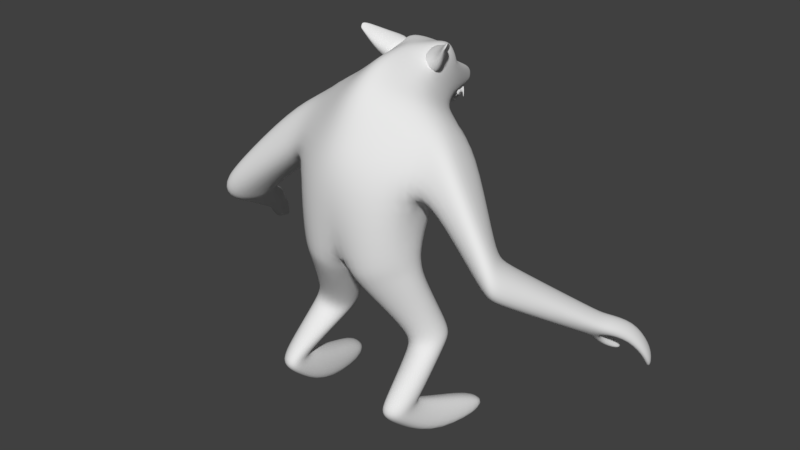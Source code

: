 # Source: Wolf.blend  (saved by Blender 2.79.0; exported with 4.5.12 LTS)
import bpy
from mathutils import Matrix  # noqa: F401  (used for matrix-valued properties, if any)

bpy.ops.wm.read_factory_settings(use_empty=True)
scene = bpy.context.scene
scene.name = 'Scene'

# ---- collections
col_collection_1 = bpy.data.collections.new('Collection 1'); scene.collection.children.link(col_collection_1)

# ---- materials (node trees are filled in below, after node groups)
mat_material = bpy.data.materials.new('Material')
mat_material.alpha_threshold = 0.0
mat_material.use_transparent_shadow = False
mat_material.roughness = 0.5
mat_material.line_color = (0.0, 0.0, 0.0, 1.0)

# ---- material node trees

# ---- world
world_world = bpy.data.worlds.new('World'); scene.world = world_world
world_world.color = (0.05088, 0.05088, 0.05088)
world_world.use_sun_shadow = False
world_world.sun_shadow_jitter_overblur = 0.0
world_world.cycles.sampling_method = 'MANUAL'

# ---- meshes
me_cube = bpy.data.meshes.new('Cube')
me_cube.from_pydata([(0.9039, 0.2839, -0.9145), (0.8647, -0.2531, -0.9172), (0.0, -0.6658, 0.1063), (0.0, 1.091, -0.1851), (0.8256, 1.145, 0.5713), (0.9334, 0.4332, 0.9365), (0.9183, -0.2985, -0.01157), (0.7781, 0.7897, -0.2928), (0.0, 0.3018, -1.172), (0.0, -0.5063, -1.172), (0.0, 1.318, 0.3082), (0.0, -0.2034, 1.144), (0.9473, 0.2787, -1.339), (0.908, -0.1072, -1.342), (0.1676, 0.3618, -1.533), (0.1676, -0.2781, -1.533), (1.108, 0.6252, -2.274), (1.147, 0.2984, -2.258), (0.5669, 0.6372, -2.43), (0.5669, 0.2553, -2.43), (1.11, -0.1122, -3.039), (1.134, -0.5246, -3.093), (0.8262, -0.2245, -3.052), (0.7678, -0.6123, -3.095), (1.227, 0.5351, -3.332), (1.27, 0.2535, -3.761), (0.8088, 0.4307, -3.369), (0.7829, 0.1502, -3.818), (1.325, 1.129, -3.598), (1.367, 1.151, -3.759), (0.9495, 1.141, -3.613), (0.939, 1.168, -3.832), (1.162, 0.7919, -0.2323), (1.244, 0.8472, 0.4445), (1.228, -0.196, -0.2061), (1.34, 0.1766, 0.6088), (1.967, 0.2987, -1.043), (2.112, 0.1976, -0.5568), (2.212, -0.2154, -1.025), (2.302, -0.1638, -0.5272), (2.768, 1.302, -1.792), (3.049, 1.287, -1.515), (2.878, 1.183, -1.904), (3.202, 1.079, -1.634), (0.566, 1.209, 0.6758), (0.6546, 0.5936, 1.063), (0.0, 1.488, 0.44), (0.0, 0.1073, 1.409), (0.3553, 1.529, 0.7197), (0.5144, 0.7732, 1.182), (0.0, 1.565, 0.7427), (0.0, 0.415, 1.526), (0.2943, 1.645, 1.199), (0.3982, 1.05, 1.302), (0.0, 1.826, 1.095), (0.0, 0.7791, 1.537), (0.1244, 2.136, 0.6534), (0.0, 2.168, 0.6447), (0.0, 2.259, 0.8819), (0.09565, 2.244, 0.8626), (0.2786, 1.618, 1.287), (0.2795, 1.262, 1.479), (0.0, 1.736, 1.361), (0.0, 1.138, 1.492), (0.3187, 1.079, 0.9959), (0.1532, 0.9054, 1.306), (0.3186, 1.431, 1.411), (0.1473, 1.288, 1.485), (0.7086, 0.8509, 1.605), (0.6994, 0.8348, 1.608), (0.7159, 0.8869, 1.66), (0.7105, 0.8805, 1.667), (0.09651, 2.245, 0.6964), (0.0, 2.27, 0.6865), (0.0, 2.29, 0.8031), (0.06889, 2.28, 0.7876), (0.7319, 1.074, 0.2209), (0.9853, 0.02507, 0.5547), (0.0, -0.4201, 0.6976), (0.0, 1.202, 0.08022), (1.177, 0.9427, 0.2242), (1.428, -0.07704, 0.3519), (1.978, 0.3452, -0.7639), (2.359, -0.3555, -0.805), (2.895, 1.375, -1.618), (3.067, 1.11, -1.801), (3.168, 1.702, -1.81), (3.288, 1.68, -1.71), (3.306, 1.405, -1.97), (3.419, 1.45, -1.816), (2.871, 1.464, -2.046), (2.944, 1.385, -2.12), (2.955, 1.512, -1.93), (3.069, 1.336, -2.052), (3.288, 1.906, -2.111), (3.436, 1.874, -2.106), (3.46, 1.641, -2.294), (3.589, 1.666, -2.225), (3.323, 2.008, -2.347), (3.414, 1.989, -2.344), (3.442, 1.783, -2.526), (3.521, 1.798, -2.484), (3.068, 1.687, -2.207), (3.107, 1.646, -2.246), (3.113, 1.712, -2.146), (3.172, 1.62, -2.21), (0.8005, -0.0256, -3.137), (0.7649, -0.4226, -3.362), (1.109, 0.08733, -3.146), (1.174, -0.2696, -3.302), (0.7983, -0.122, -2.985), (0.7745, -0.5122, -2.932), (1.144, 0.0118, -2.905), (1.157, -0.4123, -2.943), (0.6159, 0.1325, -2.557), (1.145, 0.1903, -2.409), (0.6459, 0.4739, -2.583), (1.11, 0.5327, -2.405), (0.4611, 0.1935, -2.214), (1.068, 0.242, -2.033), (1.029, 0.5901, -2.05), (0.4611, 0.599, -2.214), (0.4591, -0.5864, 0.06167), (0.3568, 1.023, -0.2436), (0.4165, 0.5554, -0.9934), (0.4719, -0.5853, -1.047), (0.3578, 1.245, 0.3829), (0.4667, 0.1149, 1.04), (0.4365, 0.5394, -1.382), (0.5142, -0.3987, -1.466), (0.8794, 0.7122, -2.326), (0.8794, 0.06947, -2.326), (0.982, -0.1537, -3.02), (0.9538, -0.6684, -3.105), (1.025, 0.4937, -3.293), (1.034, 0.09886, -3.77), (1.171, 1.234, -3.562), (1.174, 1.254, -3.794), (0.2488, 1.43, 0.4769), (0.3273, 0.3679, 1.18), (0.2285, 1.592, 0.6726), (0.2572, 0.6005, 1.294), (0.2027, 1.694, 1.168), (0.1991, 0.9148, 1.397), (0.0633, 2.144, 0.6553), (0.03438, 2.257, 0.8829), (0.1971, 1.648, 1.315), (0.1397, 1.201, 1.516), (0.04826, 2.257, 0.6914), (0.021, 2.285, 0.7954), (0.4927, -0.2569, 0.5971), (0.3659, 1.138, 0.1506), (1.028, -0.4277, -3.301), (0.9951, 0.04449, -3.103), (0.9556, -0.579, -2.905), (0.9709, -0.05507, -2.945), (0.8979, 0.5963, -2.451), (0.9058, -0.04504, -2.465), (0.7873, 0.01033, -2.106), (0.7873, 0.6755, -2.106), (0.2589, 1.467, 0.7818), (0.0, 1.503, 0.728), (0.1407, 1.883, 0.5083), (0.0, 1.981, 0.4659), (0.104, 1.474, 0.7459), (0.0803, 1.961, 0.48), (0.0616, 1.505, 0.515), (0.0, 1.493, 0.4833), (0.05157, 1.953, 0.4309), (0.0, 1.977, 0.4173), (0.1215, 1.883, 0.4739), (0.2384, 1.374, 0.6143), (0.1464, 2.035, 0.6671), (0.1116, 2.068, 0.6762), (0.1073, 2.023, 0.6637), (0.07961, 2.061, 0.6742), (0.175, 1.986, 0.4982), (0.1644, 1.996, 0.5009), (0.1631, 1.983, 0.4971), (0.1547, 1.994, 0.5003), (0.09791, 2.087, 0.6544), (0.06312, 2.12, 0.6595), (0.05874, 2.075, 0.6525), (0.03109, 2.113, 0.6584), (0.09508, 2.061, 0.5571), (0.0845, 2.071, 0.5586), (0.08317, 2.058, 0.5565), (0.07476, 2.069, 0.5583), (0.05116, 2.119, 0.6575), (0.01637, 2.152, 0.6626), (0.01199, 2.106, 0.6556), (0.0, 2.145, 0.6615), (0.04833, 2.093, 0.5602), (0.03775, 2.103, 0.5617), (0.03642, 2.089, 0.5596), (0.02801, 2.101, 0.5614), (0.1706, 1.993, 0.6707), (0.1358, 2.026, 0.6758), (0.1314, 1.981, 0.6688), (0.1038, 2.019, 0.6746), (0.1678, 1.968, 0.5734), (0.1572, 1.978, 0.5749), (0.1558, 1.964, 0.5728), (0.1474, 1.975, 0.5746), (0.1807, 1.953, 0.6841), (0.1447, 1.985, 0.6841), (0.142, 1.939, 0.6829), (0.1129, 1.977, 0.6831), (0.1815, 1.915, 0.5909), (0.1705, 1.925, 0.5909), (0.1698, 1.911, 0.5906), (0.1609, 1.922, 0.5906), (0.1952, 1.903, 0.7059), (0.1591, 1.935, 0.7059), (0.1565, 1.889, 0.7047), (0.1274, 1.927, 0.7049), (0.196, 1.865, 0.6128), (0.185, 1.875, 0.6127), (0.1842, 1.861, 0.6124), (0.1754, 1.872, 0.6125), (0.2125, 1.868, 0.6858), (0.1764, 1.899, 0.6808), (0.1738, 1.854, 0.6867), (0.1447, 1.891, 0.6812), (0.2133, 1.816, 0.5995), (0.2023, 1.826, 0.598), (0.2015, 1.812, 0.5998), (0.1927, 1.823, 0.5981), (0.2302, 1.826, 0.6981), (0.1942, 1.858, 0.6932), (0.1916, 1.812, 0.6991), (0.1625, 1.849, 0.6935), (0.2311, 1.774, 0.6118), (0.2201, 1.784, 0.6103), (0.2193, 1.77, 0.6121), (0.2104, 1.781, 0.6104), (0.2435, 1.796, 0.7183), (0.2075, 1.828, 0.7133), (0.2049, 1.782, 0.7192), (0.1758, 1.82, 0.7137), (0.2443, 1.745, 0.632), (0.2334, 1.754, 0.6305), (0.2326, 1.74, 0.6323), (0.2237, 1.752, 0.6306), (0.07632, 1.876, 0.5281), (0.0804, 1.889, 0.4852), (0.1099, 1.871, 0.5106), (0.1062, 1.886, 0.469), (0.1426, 1.946, 0.5956), (0.1439, 1.95, 0.5826), (0.1528, 1.944, 0.5903), (0.1517, 1.949, 0.5777), (0.07843, 1.831, 0.5513), (0.0825, 1.844, 0.5084), (0.112, 1.826, 0.5338), (0.1083, 1.84, 0.4922), (0.1384, 1.879, 0.5837), (0.1397, 1.883, 0.5706), (0.1486, 1.878, 0.5784), (0.1475, 1.882, 0.5657), (0.09333, 1.812, 0.5649), (0.09434, 1.836, 0.5269), (0.1236, 1.808, 0.5418), (0.1174, 1.835, 0.5068), (0.1628, 1.843, 0.5999), (0.1631, 1.85, 0.5884), (0.172, 1.841, 0.5929), (0.1701, 1.849, 0.5823), (0.1208, 1.778, 0.5908), (0.1218, 1.802, 0.5528), (0.1511, 1.774, 0.5677), (0.1449, 1.8, 0.5327), (0.1903, 1.808, 0.6258), (0.1906, 1.816, 0.6143), (0.1995, 1.807, 0.6188), (0.1976, 1.815, 0.6082), (0.1269, 1.734, 0.6138), (0.1279, 1.757, 0.5757), (0.1572, 1.73, 0.5907), (0.151, 1.756, 0.5556), (0.1963, 1.764, 0.6488), (0.1966, 1.771, 0.6372), (0.2055, 1.763, 0.6417), (0.2037, 1.771, 0.6311), (0.139, 1.699, 0.6377), (0.14, 1.723, 0.5997), (0.1693, 1.695, 0.6146), (0.1631, 1.722, 0.5796), (0.2085, 1.73, 0.6727), (0.2088, 1.737, 0.6612), (0.2177, 1.728, 0.6657), (0.2158, 1.736, 0.6551), (0.03451, 1.905, 0.5045), (0.04583, 1.933, 0.4716), (0.0717, 1.91, 0.4973), (0.07482, 1.939, 0.464), (0.07244, 1.944, 0.5677), (0.07589, 1.952, 0.5577), (0.08375, 1.946, 0.5655), (0.0847, 1.954, 0.5554), (0.0, 1.929, 0.4921), (0.003592, 1.958, 0.4595), (0.0276, 1.937, 0.4885), (0.03275, 1.966, 0.4556), (0.01643, 1.97, 0.5582), (0.02046, 1.979, 0.5486), (0.02776, 1.973, 0.5575), (0.02933, 1.982, 0.5475), (0.2031, 1.731, 1.111), (0.1299, 1.677, 1.298), (0.1341, 1.717, 1.216), (0.189, 1.603, 1.44), (0.3704, 1.39, 1.495), (0.3737, 1.577, 1.127), (0.1434, 1.665, 1.216), (0.1432, 1.638, 1.272), (0.1817, 1.653, 1.186), (0.1828, 1.603, 1.305), (0.2306, 1.592, 1.276), (0.2379, 1.619, 1.191), (0.1925, 1.664, 1.159), (0.1818, 1.633, 1.113), (0.1679, 1.587, 1.083), (0.1528, 1.533, 1.073), (0.1389, 1.479, 1.086), (0.1283, 1.434, 1.119), (0.1226, 1.404, 1.167), (0.1227, 1.394, 1.223), (0.1983, 1.676, 1.215), (0.2134, 1.659, 1.163), (0.2203, 1.623, 1.119), (0.2182, 1.574, 1.09), (0.2073, 1.519, 1.081), (0.1893, 1.466, 1.093), (0.1669, 1.424, 1.125), (0.1435, 1.399, 1.17), (0.2315, 1.654, 1.174), (0.2538, 1.615, 1.14), (0.2619, 1.563, 1.118), (0.2546, 1.507, 1.111), (0.233, 1.455, 1.121), (0.2003, 1.415, 1.145), (0.1616, 1.394, 1.181), (0.2441, 1.652, 1.191), (0.2772, 1.609, 1.172), (0.2925, 1.556, 1.16), (0.2877, 1.499, 1.157), (0.2635, 1.448, 1.163), (0.2237, 1.41, 1.178), (0.1742, 1.391, 1.199), (0.2493, 1.651, 1.212), (0.2868, 1.608, 1.211), (0.3051, 1.554, 1.211), (0.3013, 1.497, 1.212), (0.2761, 1.446, 1.214), (0.2334, 1.409, 1.217), (0.1795, 1.39, 1.22), (0.2464, 1.652, 1.234), (0.2813, 1.61, 1.251), (0.2979, 1.557, 1.263), (0.2936, 1.501, 1.268), (0.269, 1.449, 1.266), (0.2279, 1.411, 1.257), (0.1765, 1.392, 1.241), (0.2357, 1.656, 1.253), (0.2615, 1.617, 1.285), (0.272, 1.566, 1.308), (0.2655, 1.51, 1.317), (0.2431, 1.458, 1.311), (0.208, 1.417, 1.291), (0.1658, 1.395, 1.26), (0.2188, 1.66, 1.266), (0.2304, 1.626, 1.309), (0.2314, 1.577, 1.339), (0.2215, 1.522, 1.351), (0.2024, 1.469, 1.342), (0.1769, 1.426, 1.315), (0.1489, 1.4, 1.273), (0.1984, 1.666, 1.271), (0.1927, 1.636, 1.319), (0.1821, 1.591, 1.352), (0.1682, 1.537, 1.365), (0.1532, 1.483, 1.355), (0.1392, 1.437, 1.325), (0.1285, 1.406, 1.278), (0.1776, 1.672, 1.268), (0.1542, 1.646, 1.313), (0.1318, 1.604, 1.344), (0.1138, 1.551, 1.356), (0.1029, 1.496, 1.347), (0.1007, 1.447, 1.319), (0.1077, 1.411, 1.275), (0.1595, 1.676, 1.256), (0.1207, 1.655, 1.292), (0.08805, 1.615, 1.317), (0.06642, 1.563, 1.327), (0.05911, 1.507, 1.32), (0.06724, 1.455, 1.298), (0.08958, 1.416, 1.264), (0.1468, 1.679, 1.239), (0.09737, 1.66, 1.26), (0.05755, 1.622, 1.275), (0.0334, 1.571, 1.281), (0.0286, 1.514, 1.278), (0.04389, 1.461, 1.266), (0.07694, 1.419, 1.246), (0.1416, 1.68, 1.218), (0.08771, 1.662, 1.221), (0.04492, 1.624, 1.224), (0.01973, 1.573, 1.226), (0.01598, 1.516, 1.227), (0.03423, 1.462, 1.226), (0.07171, 1.419, 1.225), (0.1446, 1.678, 1.196), (0.0932, 1.659, 1.181), (0.0521, 1.621, 1.172), (0.0275, 1.569, 1.169), (0.02316, 1.513, 1.175), (0.03972, 1.46, 1.187), (0.07469, 1.418, 1.204), (0.1553, 1.675, 1.178), (0.113, 1.653, 1.147), (0.07799, 1.612, 1.127), (0.05552, 1.56, 1.121), (0.04904, 1.505, 1.13), (0.05954, 1.453, 1.152), (0.08541, 1.415, 1.185), (0.1721, 1.67, 1.165), (0.1441, 1.644, 1.123), (0.1186, 1.601, 1.095), (0.09953, 1.548, 1.087), (0.0897, 1.493, 1.098), (0.09066, 1.444, 1.128), (0.1023, 1.41, 1.172), (0.3205, 1.223, 1.309), (0.1368, 1.066, 1.436), (0.7129, 0.8706, 1.635), (0.7022, 0.8566, 1.642), (0.493, 0.9058, 1.315), (0.5012, 1.2, 1.539), (0.5361, 1.241, 1.495), (0.5257, 1.02, 1.21), (0.5378, 1.084, 1.413), (0.4408, 0.9893, 1.448), (0.6434, 0.8357, 1.563), (0.6687, 0.9059, 1.611), (0.6438, 0.879, 1.627), (0.6605, 0.9323, 1.677), (0.6738, 0.9481, 1.66), (0.6609, 0.8684, 1.536), (2.14, -0.1531, -0.3029), (1.967, 0.2646, -0.357), (2.046, -0.2631, -0.8583), (1.834, 0.3372, -0.8782), (1.846, 0.4027, -0.5665), (2.203, -0.3561, -0.5768), (2.064, 0.3822, -1.131), (2.298, -0.09662, -1.124), (2.214, 0.2876, -0.658), (2.401, -0.06017, -0.6417), (2.448, -0.2309, -0.9148), (2.086, 0.431, -0.8611), (2.717, 1.236, -1.745), (2.966, 1.216, -1.468), (3.121, 0.9979, -1.578), (3.023, 1.014, -1.738), (2.837, 1.307, -1.564), (2.837, 1.092, -1.848), (0.06032, 0.3304, -1.344), (0.06032, -0.3976, -1.344), (0.8746, -0.168, -1.128), (0.9139, 0.297, -1.125), (0.4323, 0.5237, -1.185), (0.4987, -0.508, -1.26)], [], [(125, 122, 2, 9), (4, 5, 35, 33), (0, 7, 6, 1), (151, 123, 3, 79), (123, 124, 8, 3), (150, 127, 11, 78), (5, 4, 44, 45), (469, 468, 14, 15), (121, 18, 19, 118), (473, 469, 15, 129), (471, 470, 13, 12), (472, 471, 12, 128), (159, 130, 18, 121), (158, 131, 17, 119), (111, 110, 22, 23), (107, 106, 26, 27), (155, 112, 20, 132), (154, 111, 23, 133), (112, 113, 21, 20), (119, 17, 16, 120), (135, 27, 31, 137), (153, 108, 24, 134), (152, 107, 27, 135), (108, 109, 25, 24), (136, 137, 31, 30), (24, 25, 29, 28), (27, 26, 30, 31), (134, 24, 28, 136), (451, 450, 39, 37), (77, 6, 34, 81), (6, 7, 32, 34), (76, 4, 33, 80), (467, 462, 40, 42), (455, 452, 38, 83), (452, 453, 36, 38), (454, 451, 37, 82), (84, 41, 87, 86), (466, 463, 41, 84), (463, 464, 43, 41), (465, 467, 42, 85), (138, 46, 50, 140), (127, 5, 45, 139), (126, 10, 46, 138), (139, 45, 49, 141), (45, 44, 48, 49), (309, 146, 317, 315), (141, 49, 53, 143), (49, 48, 313, 53), (59, 56, 72, 75), (140, 50, 57, 144), (308, 313, 59, 145), (311, 62, 63, 147), (143, 53, 61, 147), (53, 313, 312, 61), (313, 48, 56, 59), (435, 67, 66, 434), (437, 436, 70, 71), (446, 444, 69, 437), (448, 447, 71, 70), (445, 448, 70, 436), (444, 449, 68, 69), (148, 73, 74, 149), (145, 59, 75, 149), (144, 57, 73, 148), (464, 465, 85, 43), (462, 466, 84, 40), (40, 84, 92, 90), (453, 454, 82, 36), (450, 455, 83, 39), (7, 76, 80, 32), (5, 77, 81, 35), (122, 150, 78, 2), (126, 151, 79, 10), (86, 87, 95, 94), (41, 43, 89, 87), (43, 85, 88, 89), (85, 84, 86, 88), (92, 93, 105, 104), (42, 40, 90, 91), (85, 42, 91, 93), (84, 85, 93, 92), (95, 97, 101, 99), (88, 86, 94, 96), (89, 88, 96, 97), (87, 89, 97, 95), (98, 99, 101, 100), (94, 95, 99, 98), (96, 94, 98, 100), (97, 96, 100, 101), (102, 104, 105, 103), (90, 92, 104, 102), (93, 91, 103, 105), (91, 90, 102, 103), (20, 21, 109, 108), (133, 23, 107, 152), (132, 20, 108, 153), (23, 22, 106, 107), (117, 115, 113, 112), (157, 114, 111, 154), (156, 117, 112, 155), (114, 116, 110, 111), (19, 18, 116, 114), (130, 16, 117, 156), (131, 19, 114, 157), (16, 17, 115, 117), (13, 119, 120, 12), (129, 158, 119, 13), (128, 159, 121, 14), (14, 121, 118, 15), (12, 120, 159, 128), (15, 118, 158, 129), (17, 131, 157, 115), (18, 130, 156, 116), (116, 156, 155, 110), (115, 157, 154, 113), (22, 132, 153, 106), (21, 133, 152, 109), (4, 76, 151, 126), (6, 77, 150, 122), (56, 144, 148, 72), (58, 145, 149, 74), (72, 148, 149, 75), (55, 143, 147, 63), (312, 311, 147, 61), (54, 308, 145, 58), (48, 140, 144, 56), (51, 141, 143, 55), (52, 142, 316, 319), (47, 139, 141, 51), (4, 126, 138, 44), (11, 127, 139, 47), (44, 138, 140, 48), (26, 134, 136, 30), (28, 29, 137, 136), (109, 152, 135, 25), (106, 153, 134, 26), (25, 135, 137, 29), (113, 154, 133, 21), (110, 155, 132, 22), (118, 19, 131, 158), (120, 16, 130, 159), (468, 472, 128, 14), (470, 473, 129, 13), (77, 5, 127, 150), (7, 0, 124, 123), (76, 7, 123, 151), (1, 6, 122, 125), (164, 165, 163, 161), (160, 162, 165, 164), (166, 167, 169, 168), (171, 166, 168, 170), (160, 164, 166, 171), (164, 161, 167, 166), (165, 162, 170, 168), (162, 160, 171, 170), (163, 165, 168, 169), (172, 173, 175, 174), (176, 178, 179, 177), (172, 174, 178, 176), (175, 173, 177, 179), (173, 172, 176, 177), (174, 175, 179, 178), (180, 181, 183, 182), (184, 186, 187, 185), (180, 182, 186, 184), (183, 181, 185, 187), (181, 180, 184, 185), (182, 183, 187, 186), (188, 189, 191, 190), (192, 194, 195, 193), (188, 190, 194, 192), (191, 189, 193, 195), (189, 188, 192, 193), (190, 191, 195, 194), (196, 197, 199, 198), (200, 202, 203, 201), (196, 198, 202, 200), (199, 197, 201, 203), (197, 196, 200, 201), (198, 199, 203, 202), (204, 205, 207, 206), (208, 210, 211, 209), (204, 206, 210, 208), (207, 205, 209, 211), (205, 204, 208, 209), (206, 207, 211, 210), (212, 213, 215, 214), (216, 218, 219, 217), (212, 214, 218, 216), (215, 213, 217, 219), (213, 212, 216, 217), (214, 215, 219, 218), (220, 221, 223, 222), (224, 226, 227, 225), (220, 222, 226, 224), (223, 221, 225, 227), (221, 220, 224, 225), (222, 223, 227, 226), (228, 229, 231, 230), (232, 234, 235, 233), (228, 230, 234, 232), (231, 229, 233, 235), (229, 228, 232, 233), (230, 231, 235, 234), (236, 237, 239, 238), (240, 242, 243, 241), (236, 238, 242, 240), (239, 237, 241, 243), (237, 236, 240, 241), (238, 239, 243, 242), (244, 245, 247, 246), (248, 250, 251, 249), (244, 246, 250, 248), (247, 245, 249, 251), (245, 244, 248, 249), (246, 247, 251, 250), (252, 253, 255, 254), (256, 258, 259, 257), (252, 254, 258, 256), (255, 253, 257, 259), (253, 252, 256, 257), (254, 255, 259, 258), (260, 261, 263, 262), (264, 266, 267, 265), (260, 262, 266, 264), (263, 261, 265, 267), (261, 260, 264, 265), (262, 263, 267, 266), (268, 269, 271, 270), (272, 274, 275, 273), (268, 270, 274, 272), (271, 269, 273, 275), (269, 268, 272, 273), (270, 271, 275, 274), (276, 277, 279, 278), (280, 282, 283, 281), (276, 278, 282, 280), (279, 277, 281, 283), (277, 276, 280, 281), (278, 279, 283, 282), (284, 285, 287, 286), (288, 290, 291, 289), (284, 286, 290, 288), (287, 285, 289, 291), (285, 284, 288, 289), (286, 287, 291, 290), (292, 293, 295, 294), (296, 298, 299, 297), (292, 294, 298, 296), (295, 293, 297, 299), (293, 292, 296, 297), (294, 295, 299, 298), (300, 301, 303, 302), (304, 306, 307, 305), (300, 302, 306, 304), (303, 301, 305, 307), (301, 300, 304, 305), (302, 303, 307, 306), (310, 142, 308, 54), (309, 310, 54, 62), (146, 309, 62, 311), (52, 60, 312, 313), (142, 52, 313, 308), (60, 146, 311, 312), (316, 314, 315, 317), (319, 316, 317, 318), (310, 309, 315, 314), (142, 310, 314, 316), (146, 60, 318, 317), (60, 52, 319, 318), (324, 323, 332, 333), (322, 321, 330, 331), (320, 328, 329), (327, 326, 335), (325, 324, 333, 334), (323, 322, 331, 332), (321, 320, 329, 330), (326, 325, 334, 335), (327, 335, 342), (334, 333, 340, 341), (332, 331, 338, 339), (330, 329, 336, 337), (335, 334, 341, 342), (333, 332, 339, 340), (331, 330, 337, 338), (329, 328, 336), (337, 336, 343, 344), (342, 341, 348, 349), (340, 339, 346, 347), (338, 337, 344, 345), (336, 328, 343), (327, 342, 349), (341, 340, 347, 348), (339, 338, 345, 346), (349, 348, 355, 356), (347, 346, 353, 354), (345, 344, 351, 352), (343, 328, 350), (327, 349, 356), (348, 347, 354, 355), (346, 345, 352, 353), (344, 343, 350, 351), (350, 328, 357), (327, 356, 363), (355, 354, 361, 362), (353, 352, 359, 360), (351, 350, 357, 358), (356, 355, 362, 363), (354, 353, 360, 361), (352, 351, 358, 359), (362, 361, 368, 369), (360, 359, 366, 367), (358, 357, 364, 365), (363, 362, 369, 370), (361, 360, 367, 368), (359, 358, 365, 366), (357, 328, 364), (327, 363, 370), (370, 369, 376, 377), (368, 367, 374, 375), (366, 365, 372, 373), (364, 328, 371), (327, 370, 377), (369, 368, 375, 376), (367, 366, 373, 374), (365, 364, 371, 372), (375, 374, 381, 382), (373, 372, 379, 380), (371, 328, 378), (327, 377, 384), (376, 375, 382, 383), (374, 373, 380, 381), (372, 371, 378, 379), (377, 376, 383, 384), (327, 384, 391), (383, 382, 389, 390), (381, 380, 387, 388), (379, 378, 385, 386), (384, 383, 390, 391), (382, 381, 388, 389), (380, 379, 386, 387), (378, 328, 385), (388, 387, 394, 395), (386, 385, 392, 393), (391, 390, 397, 398), (389, 388, 395, 396), (387, 386, 393, 394), (385, 328, 392), (327, 391, 398), (390, 389, 396, 397), (398, 397, 404, 405), (396, 395, 402, 403), (394, 393, 400, 401), (392, 328, 399), (327, 398, 405), (397, 396, 403, 404), (395, 394, 401, 402), (393, 392, 399, 400), (401, 400, 407, 408), (399, 328, 406), (327, 405, 412), (404, 403, 410, 411), (402, 401, 408, 409), (400, 399, 406, 407), (405, 404, 411, 412), (403, 402, 409, 410), (327, 412, 419), (411, 410, 417, 418), (409, 408, 415, 416), (407, 406, 413, 414), (412, 411, 418, 419), (410, 409, 416, 417), (408, 407, 414, 415), (406, 328, 413), (414, 413, 420, 421), (419, 418, 425, 426), (417, 416, 423, 424), (415, 414, 421, 422), (413, 328, 420), (327, 419, 426), (418, 417, 424, 425), (416, 415, 422, 423), (426, 425, 432, 433), (424, 423, 430, 431), (422, 421, 428, 429), (420, 328, 427), (327, 426, 433), (425, 424, 431, 432), (423, 422, 429, 430), (421, 420, 427, 428), (427, 328, 320), (327, 433, 326), (432, 431, 324, 325), (430, 429, 322, 323), (428, 427, 320, 321), (433, 432, 325, 326), (431, 430, 323, 324), (429, 428, 321, 322), (449, 445, 436, 68), (447, 446, 437, 71), (69, 68, 436, 437), (65, 435, 434, 64), (67, 435, 443, 439), (64, 434, 442, 441), (65, 64, 441, 438), (434, 66, 440, 442), (66, 67, 439, 440), (435, 65, 438, 443), (439, 443, 446, 447), (441, 442, 445, 449), (438, 441, 449, 444), (442, 440, 448, 445), (440, 439, 447, 448), (443, 438, 444, 446), (35, 81, 455, 450), (32, 80, 454, 453), (80, 33, 451, 454), (34, 32, 453, 452), (81, 34, 452, 455), (33, 35, 450, 451), (36, 82, 461, 456), (39, 83, 460, 459), (83, 38, 457, 460), (37, 39, 459, 458), (82, 37, 458, 461), (38, 36, 456, 457), (456, 461, 466, 462), (459, 460, 465, 464), (460, 457, 467, 465), (458, 459, 464, 463), (461, 458, 463, 466), (457, 456, 462, 467), (1, 125, 473, 470), (8, 124, 472, 468), (124, 0, 471, 472), (0, 1, 470, 471), (125, 9, 469, 473), (9, 8, 468, 469)])
me_cube.polygons.foreach_set('use_smooth', [True] * 438)
me_cube.materials.append(mat_material)
me_cube.use_remesh_preserve_volume = False
me_cube.use_remesh_preserve_attributes = False
me_cube.use_mirror_vertex_groups = False
me_cube.update()

# ---- objects
ob_cube = bpy.data.objects.new('Cube', me_cube)

# ---- transforms, parenting, visibility, modifiers, constraints
ob_cube.location = (0.0, 0.0, 0.0)
ob_cube.lock_rotations_4d = False
ob_cube.empty_display_type = 'ARROWS'
ob_cube.lineart.crease_threshold = 0.0
_m = ob_cube.modifiers.new('Mirror', 'MIRROR')
_m.use_clip = True
_m = ob_cube.modifiers.new('Subsurf', 'SUBSURF')
_m.uv_smooth = 'PRESERVE_CORNERS'
_m.quality = 2
_m.show_only_control_edges = False

# ---- collection membership
col_collection_1.objects.link(ob_cube)

# ---- scene / render settings (as saved in the file)
scene.frame_start = 1; scene.frame_end = 250; scene.frame_set(1)
scene.render.engine = 'BLENDER_EEVEE_NEXT'
scene.render.resolution_percentage = 50
scene.render.dither_intensity = 0.0
scene.cycles.use_denoising = False
scene.cycles.samples = 128
scene.cycles.sampling_pattern = 'TABULATED_SOBOL'
scene.cycles.use_adaptive_sampling = False
scene.cycles.use_light_tree = False
scene.cycles.blur_glossy = 0.0
scene.cycles.sample_clamp_indirect = 0.0
scene.view_settings.view_transform = 'Standard'
bpy.context.view_layer.update()

# ---- added for rendering (the .blend has no active camera and no usable light): camera, sun
cam_auto = bpy.data.cameras.new('AutoCamera')
cam_auto.lens = 50.0
cam_auto.sensor_width = 36.0
cam_auto.clip_end = 1000.0
ob_auto_camera = bpy.data.objects.new('AutoCamera', cam_auto)
scene.collection.objects.link(ob_auto_camera)
ob_auto_camera.location = (8.80777, -9.75849, 5.96844)
ob_auto_camera.rotation_euler = (1.09748, -7.21219e-08, 0.694738)
scene.camera = ob_auto_camera
light_auto_sun = bpy.data.lights.new('AutoSun', 'SUN')
light_auto_sun.energy = 3.0
light_auto_sun.angle = 0.0523599
ob_auto_sun = bpy.data.objects.new('AutoSun', light_auto_sun)
scene.collection.objects.link(ob_auto_sun)
ob_auto_sun.rotation_euler = (0.872665, 0.174533, 0.523599)
bpy.context.view_layer.update()
